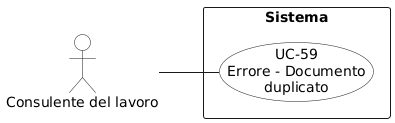

The diagram above was rendered by PlantUML. Its source (embedded in the PNG):
@startuml
left to right direction
skinparam packageStyle rectangle
skinparam usecaseBackgroundColor White
skinparam actorBackgroundColor White

actor "Consulente del lavoro" as consulente

rectangle "Sistema" {
  usecase "UC-59\nErrore - Documento\nduplicato" as uc59
}

consulente -- uc59
@enduml